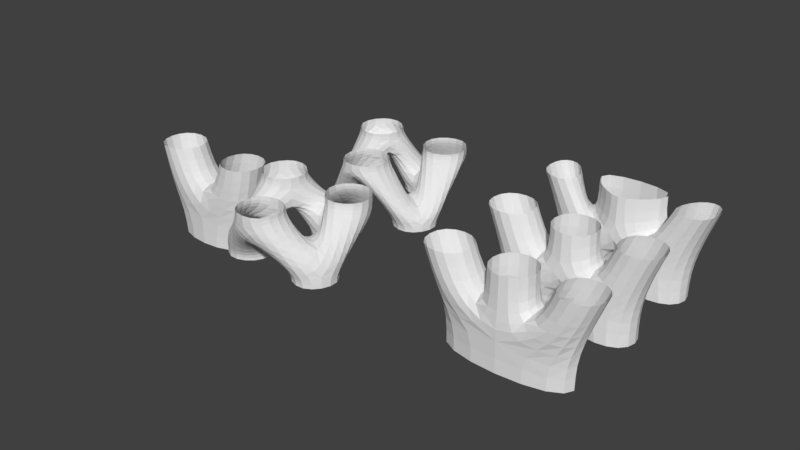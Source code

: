# Source: split.blend  (saved by Blender 2.79.0; exported with 4.5.12 LTS)
import bpy
from mathutils import Matrix  # noqa: F401  (used for matrix-valued properties, if any)

bpy.ops.wm.read_factory_settings(use_empty=True)
scene = bpy.context.scene
scene.name = 'Scene'

# ---- collections
col_collection_1 = bpy.data.collections.new('Collection 1'); scene.collection.children.link(col_collection_1)
col_collection_2 = bpy.data.collections.new('Collection 2'); scene.collection.children.link(col_collection_2)
col_collection_2.hide_render = True
col_collection_2.hide_viewport = True

# ---- world
world_world = bpy.data.worlds.new('World'); scene.world = world_world
world_world.color = (0.05088, 0.05088, 0.05088)
world_world.use_sun_shadow = False
world_world.sun_shadow_jitter_overblur = 0.0
world_world.cycles.sampling_method = 'MANUAL'

# ---- meshes
me_2_3_uneven = bpy.data.meshes.new('2-3-uneven')
me_2_3_uneven.from_pydata([(-1.5, 0.0, 0.0), (-1.5, 0.0, -1.0), (0.2475, 0.0, 0.0), (-0.2475, 0.0, 0.0), (0.2475, 0.0, 1.0), (-0.2475, 0.0, 1.0), (-1.9, 0.0, 1.0), (-0.9, 0.0, 1.0), (-1.5, 1.0, 0.0), (-1.5, 1.0, -1.0), (1.224, 1.0, 0.0), (-1.224, 1.0, 0.0), (1.224, 1.0, 1.0), (-1.224, 1.0, 1.0), (-1.9, 1.0, 1.0), (-1.29, 1.0, 1.0), (1.5, 0.0, -1.0), (1.5, 0.0, 0.0), (1.5, 1.0, -1.0), (1.5, 1.0, 0.0), (0.9, 0.0, 1.0), (1.29, 1.0, 1.0), (1.9, 0.0, 1.0), (1.9, 1.0, 1.0), (0.0, 0.0, 0.0), (0.0, 1.0, 0.0), (0.2, 0.0, -1.0), (-0.2, 1.0, -1.0), (-0.2, 0.0, -1.0), (0.2, 1.0, -1.0)], [], [(25, 27, 9, 8, 11), (3, 24, 2, 4, 5), (0, 3, 7, 6), (11, 13, 12, 10, 25), (8, 14, 15, 11), (6, 14, 8, 0), (0, 8, 9, 1), (5, 13, 11, 3), (17, 19, 23, 22), (3, 11, 15, 7), (2, 10, 12, 4), (16, 18, 19, 17), (26, 16, 17, 2, 24), (10, 2, 20, 21), (19, 10, 21, 23), (2, 17, 22, 20), (1, 28, 24, 3, 0), (10, 19, 18, 29, 25), (24, 25, 29, 26), (25, 24, 28, 27)])
me_2_3_uneven.use_remesh_preserve_volume = False
me_2_3_uneven.use_remesh_preserve_attributes = False
me_2_3_uneven.use_mirror_vertex_groups = False
me_2_3_uneven.update()
me_split_3_3_nonflat_b = bpy.data.meshes.new('split-3-3-nonflat-b')
me_split_3_3_nonflat_b.from_pydata([(-0.5, 0.5, 0.0), (-0.5, 1.5, 0.0), (-1.549, -0.317, 0.0), (0.5, 0.5, -0.2), (1.049, -1.183, -0.2), (0.183, -0.683, -0.2), (-0.683, -0.183, 1.0), (-0.183, 0.683, 1.0), (-1.549, 0.317, 1.0), (-1.049, 1.183, 1.0), (-0.433, 0.25, 1.0), (-1.299, 0.75, 1.0), (-0.683, -0.183, 1.2), (-0.183, 0.683, 1.2), (-1.549, 0.317, 1.2), (-1.049, 1.183, 1.2), (1.549, -0.317, 0.0), (0.683, 0.183, 0.0), (0.5, 1.5, -0.2), (1.299, -0.75, 0.0), (0.683, 0.183, -0.2), (-2.384e-07, 1.5, 0.0), (0.183, 0.683, 1.0), (0.683, -0.183, 1.0), (1.049, 1.183, 1.0), (1.549, 0.317, 1.0), (0.433, 0.25, 1.0), (1.299, 0.75, 1.0), (0.183, 0.683, 1.2), (0.683, -0.183, 1.2), (1.049, 1.183, 1.2), (1.549, 0.317, 1.2), (-0.183, -0.683, 0.0), (0.183, -0.683, 0.0), (1.049, -1.183, 0.0), (0.433, -0.25, 0.0), (1.549, -0.317, -0.2), (0.5, -0.5, 1.0), (-0.5, -0.5, 1.0), (0.5, -1.5, 1.0), (-0.5, -1.5, 1.0), (-5.96e-08, -0.5, 1.0), (-1.192e-07, -1.5, 1.0), (0.5, -0.5, 1.2), (-0.5, -0.5, 1.2), (0.5, -1.5, 1.2), (-0.5, -1.5, 1.2), (-0.5, 0.5, -0.2), (0.5, 0.5, 0.0), (0.5, 1.5, 0.0), (0.0, 0.5, 0.0), (-0.5, 1.5, -0.2), (-0.683, 0.183, -0.2), (-1.549, -0.317, -0.2), (-1.049, -1.183, 0.0), (-1.299, -0.75, 0.0), (-0.183, -0.683, -0.2), (-0.683, 0.183, 0.0), (-0.433, -0.25, 0.0), (-1.049, -1.183, -0.2)], [], [(11, 0, 50, 10), (21, 7, 10, 50), (1, 9, 7, 21), (0, 11, 9, 1), (10, 58, 57, 11), (55, 58, 10, 6), (55, 6, 8, 2), (2, 8, 11, 57), (7, 9, 15, 13), (8, 6, 12, 14), (27, 17, 35, 26), (19, 23, 26, 35), (11, 8, 14, 15, 9), (16, 25, 23, 19), (6, 10, 7, 13, 12), (17, 27, 25, 16), (26, 50, 48, 27), (21, 50, 26, 22), (21, 22, 24, 49), (49, 24, 27, 48), (23, 25, 31, 29), (24, 22, 28, 30), (27, 24, 30, 31, 25), (22, 26, 23, 29, 28), (42, 32, 58, 41), (55, 38, 41, 58), (54, 40, 38, 55), (32, 42, 40, 54), (41, 35, 33, 42), (19, 35, 41, 37), (19, 37, 39, 34), (34, 39, 42, 33), (38, 40, 46, 44), (39, 37, 43, 45), (42, 39, 45, 46, 40), (37, 41, 38, 44, 43), (49, 48, 3, 18), (21, 49, 18, 51, 1), (17, 16, 36, 20), (19, 34, 4, 36, 16), (0, 1, 51, 47), (34, 33, 5, 4), (33, 35, 17, 20, 5), (48, 50, 0, 47, 3), (2, 57, 52, 53), (55, 2, 53, 59, 54), (32, 54, 59, 56), (57, 58, 32, 56, 52)])
me_split_3_3_nonflat_b.use_remesh_preserve_volume = False
me_split_3_3_nonflat_b.use_remesh_preserve_attributes = False
me_split_3_3_nonflat_b.use_mirror_vertex_groups = False
me_split_3_3_nonflat_b.update()
me_3_3_nonflat = bpy.data.meshes.new('3-3-nonflat')
me_3_3_nonflat.from_pydata([(-0.5, 0.5, 0.0), (-0.5, 1.5, 0.0), (-1.549, -0.317, 0.0), (0.5, 0.5, -0.2), (1.049, -1.183, -0.2), (0.183, -0.683, -0.2), (-0.683, -0.183, 1.0), (-0.183, 0.683, 1.0), (-1.549, 0.317, 1.0), (-1.049, 1.183, 1.0), (-0.433, 0.25, 0.5), (-1.299, 0.75, 0.5), (-0.683, -0.183, 1.2), (-0.183, 0.683, 1.2), (-1.549, 0.317, 1.2), (-1.049, 1.183, 1.2), (1.549, -0.317, 0.0), (0.683, 0.183, 0.0), (0.5, 1.5, -0.2), (1.299, -0.75, 0.5), (0.683, 0.183, -0.2), (-2.384e-07, 1.5, 0.5), (0.183, 0.683, 1.0), (0.683, -0.183, 1.0), (1.049, 1.183, 1.0), (1.549, 0.317, 1.0), (0.433, 0.25, 0.5), (1.299, 0.75, 0.5), (0.183, 0.683, 1.2), (0.683, -0.183, 1.2), (1.049, 1.183, 1.2), (1.549, 0.317, 1.2), (-0.183, -0.683, 0.0), (0.183, -0.683, 0.0), (1.049, -1.183, 0.0), (0.433, -0.25, 0.5), (1.549, -0.317, -0.2), (0.5, -0.5, 1.0), (-0.5, -0.5, 1.0), (0.5, -1.5, 1.0), (-0.5, -1.5, 1.0), (-5.96e-08, -0.5, 0.5), (-1.192e-07, -1.5, 0.5), (0.5, -0.5, 1.2), (-0.5, -0.5, 1.2), (0.5, -1.5, 1.2), (-0.5, -1.5, 1.2), (-0.5, 0.5, -0.2), (0.5, 0.5, 0.0), (0.5, 1.5, 0.0), (0.0, 0.5, 0.5), (-0.5, 1.5, -0.2), (-0.683, 0.183, -0.2), (-1.549, -0.317, -0.2), (-1.049, -1.183, 0.0), (-1.299, -0.75, 0.5), (-0.183, -0.683, -0.2), (-0.683, 0.183, 0.0), (-0.433, -0.25, 0.5), (-1.049, -1.183, -0.2)], [], [(11, 0, 50, 10), (21, 7, 10, 50), (1, 9, 7, 21), (0, 11, 9, 1), (10, 58, 57, 11), (55, 58, 10, 6), (55, 6, 8, 2), (2, 8, 11, 57), (7, 9, 15, 13), (8, 6, 12, 14), (27, 17, 35, 26), (19, 23, 26, 35), (11, 8, 14, 15, 9), (16, 25, 23, 19), (6, 10, 7, 13, 12), (17, 27, 25, 16), (26, 50, 48, 27), (21, 50, 26, 22), (21, 22, 24, 49), (49, 24, 27, 48), (23, 25, 31, 29), (24, 22, 28, 30), (27, 24, 30, 31, 25), (22, 26, 23, 29, 28), (42, 32, 58, 41), (55, 38, 41, 58), (54, 40, 38, 55), (32, 42, 40, 54), (41, 35, 33, 42), (19, 35, 41, 37), (19, 37, 39, 34), (34, 39, 42, 33), (38, 40, 46, 44), (39, 37, 43, 45), (42, 39, 45, 46, 40), (37, 41, 38, 44, 43), (49, 48, 3, 18), (21, 49, 18, 51, 1), (17, 16, 36, 20), (19, 34, 4, 36, 16), (0, 1, 51, 47), (34, 33, 5, 4), (33, 35, 17, 20, 5), (48, 50, 0, 47, 3), (2, 57, 52, 53), (55, 2, 53, 59, 54), (32, 54, 59, 56), (57, 58, 32, 56, 52)])
me_3_3_nonflat.use_remesh_preserve_volume = False
me_3_3_nonflat.use_remesh_preserve_attributes = False
me_3_3_nonflat.use_mirror_vertex_groups = False
me_3_3_nonflat.update()
me_1_3 = bpy.data.meshes.new('1-3')
me_1_3.from_pydata([(-1.5, 0.0, 0.0), (-1.5, 0.0, -1.0), (0.5, 0.0, 0.0), (-0.5, 0.0, 0.0), (0.5, 0.0, 1.0), (-0.5, 0.0, 1.0), (-1.9, 0.0, 1.0), (-0.9, 0.0, 1.0), (-1.5, 1.0, 0.0), (-1.5, 1.0, -1.0), (0.5, 1.0, 0.0), (-0.5, 1.0, 0.0), (0.5, 1.0, 1.0), (-0.5, 1.0, 1.0), (-1.9, 1.0, 1.0), (-0.9, 1.0, 1.0), (1.5, 0.0, -1.0), (1.5, 0.0, 0.0), (1.5, 1.0, -1.0), (1.5, 1.0, 0.0), (0.9, 0.0, 1.0), (0.9, 1.0, 1.0), (1.9, 0.0, 1.0), (1.9, 1.0, 1.0)], [], [(10, 19, 18, 9, 8, 11), (3, 2, 4, 5), (0, 3, 7, 6), (11, 13, 12, 10), (8, 14, 15, 11), (6, 14, 8, 0), (0, 8, 9, 1), (5, 13, 11, 3), (17, 19, 23, 22), (3, 11, 15, 7), (2, 10, 12, 4), (16, 18, 19, 17), (1, 16, 17, 2, 3, 0), (10, 2, 20, 21), (19, 10, 21, 23), (2, 17, 22, 20)])
me_1_3.use_remesh_preserve_volume = False
me_1_3.use_remesh_preserve_attributes = False
me_1_3.use_mirror_vertex_groups = False
me_1_3.update()
me_2_3 = bpy.data.meshes.new('2-3')
me_2_3.from_pydata([(-1.5, 0.0, 0.0), (-1.5, 0.0, -1.0), (0.5, 0.0, 0.0), (-0.5, 0.0, 0.0), (0.5, 0.0, 1.0), (-0.5, 0.0, 1.0), (-1.9, 0.0, 1.0), (-0.9, 0.0, 1.0), (-1.5, 1.0, 0.0), (-1.5, 1.0, -1.0), (0.5, 1.0, 0.0), (-0.5, 1.0, 0.0), (0.5, 1.0, 1.0), (-0.5, 1.0, 1.0), (-1.9, 1.0, 1.0), (-0.9, 1.0, 1.0), (1.5, 0.0, -1.0), (1.5, 0.0, 0.0), (1.5, 1.0, -1.0), (1.5, 1.0, 0.0), (0.9, 0.0, 1.0), (0.9, 1.0, 1.0), (1.9, 0.0, 1.0), (1.9, 1.0, 1.0), (0.0, 0.0, 0.0), (0.0, 1.0, 0.0), (0.2, 0.0, -1.0), (-0.2, 1.0, -1.0), (-0.2, 0.0, -1.0), (0.2, 1.0, -1.0)], [], [(25, 27, 9, 8, 11), (3, 24, 2, 4, 5), (0, 3, 7, 6), (11, 13, 12, 10, 25), (8, 14, 15, 11), (6, 14, 8, 0), (0, 8, 9, 1), (5, 13, 11, 3), (17, 19, 23, 22), (3, 11, 15, 7), (2, 10, 12, 4), (16, 18, 19, 17), (26, 16, 17, 2, 24), (10, 2, 20, 21), (19, 10, 21, 23), (2, 17, 22, 20), (1, 28, 24, 3, 0), (10, 19, 18, 29, 25), (24, 25, 29, 26), (25, 24, 28, 27)])
me_2_3.use_remesh_preserve_volume = False
me_2_3.use_remesh_preserve_attributes = False
me_2_3.use_mirror_vertex_groups = False
me_2_3.update()
me_1_2 = bpy.data.meshes.new('1-2')
me_1_2.from_pydata([(-1.192, 0.0, 0.0), (-1.0, 0.0, -1.0), (1.0, 0.0, -1.0), (1.192, 0.0, 0.0), (0.0, 0.0, 0.0), (1.4, 0.0, 1.0), (0.4, 0.0, 1.0), (-1.4, 0.0, 1.0), (-0.4, 0.0, 1.0), (-1.192, 1.0, 0.0), (-1.0, 1.0, -1.0), (1.0, 1.0, -1.0), (1.192, 1.0, 0.0), (0.0, 1.0, 0.0), (1.4, 1.0, 1.0), (0.4, 1.0, 1.0), (-1.4, 1.0, 1.0), (-0.4, 1.0, 1.0)], [], [(2, 3, 4, 0, 1), (4, 3, 5, 6), (0, 4, 8, 7), (11, 10, 9, 13, 12), (13, 15, 14, 12), (9, 16, 17, 13), (7, 16, 9, 0), (0, 9, 10, 1), (6, 15, 13, 4), (2, 11, 12, 3), (4, 13, 17, 8), (3, 12, 14, 5)])
me_1_2.use_remesh_preserve_volume = False
me_1_2.use_remesh_preserve_attributes = False
me_1_2.use_mirror_vertex_groups = False
me_1_2.update()
me_swiss = bpy.data.meshes.new('swiss')
me_swiss.from_pydata([(0.4278, -0.3269, -0.6747), (0.8835, -0.3475, -0.5867), (-1.022, 0.07069, -0.1002), (-0.9175, 0.1334, 0.2388), (-0.6138, -0.00765, 0.6181), (-0.045, -0.2082, 0.4451), (-0.5899, -0.2099, -0.3695), (-0.6085, -0.2759, -0.6933), (-1.007, -0.1904, -0.9291), (-0.1203, -0.2763, -1.471), (-0.4864, -0.1169, -1.717), (-0.3893, -0.1431, -1.839), (1.046, -0.1629, 1.003), (0.9092, -0.3252, 0.4428), (0.9972, -0.3407, 0.02641), (0.5846, -0.3248, -0.1787), (-0.2366, -0.2214, -0.1261), (-1.646, 0.06645, 0.279), (-1.226, 0.1334, 0.8688), (-1.293, 0.1476, -2.189), (0.3316, -0.316, -1.76), (1.327, -0.3475, -1.419), (1.463, -0.3436, -1.208), (1.398, -0.3321, -0.6414), (-0.08102, -0.2446, 1.332), (-0.2047, -0.1475, 1.569), (0.1363, 0.0327, 1.619), (0.5354, 0.006131, 0.9521), (-0.9458, 0.05875, 1.055), (-1.13, 0.06631, 1.171), (-0.8578, -0.2536, 1.687), (-0.6319, -0.3743, 1.914), (-1.141, -0.4218, 2.313), (0.5615, 0.2649, 1.685), (0.9188, 0.116, 2.118), (0.5824, -0.2125, 2.427), (-1.643, -0.3375, 2.135), (0.7551, -0.1395, 2.755), (-0.7758, -0.5162, 2.755), (-1.161, -0.4609, 2.503), (0.5007, -0.3252, -1.171), (0.7624, -0.3423, -0.4414), (1.061, -0.3475, -0.3359), (0.7352, -0.3393, -0.9269), (-0.7508, -0.1224, -0.4326), (-0.4883, -0.1592, 1.004), (-0.1798, -0.2353, 0.9701), (-0.5008, -0.2561, 0.02501), (-0.6708, -0.06161, -1.633), (-0.2954, -0.2975, -0.7566), (0.6523, -0.3087, 0.2227), (0.782, -0.183, 0.5789), (0.765, 0.0001484, 0.9323), (0.6197, 0.08639, 1.257), (0.8585, 0.1618, 1.353), (-0.2669, -0.2359, -0.4425), (0.1829, -0.2331, 0.04216), (0.4798, -0.3333, -0.3867), (-0.09636, -0.2885, -0.6238), (0.6168, -0.2973, -0.02565), (-1.38, 0.1334, 0.451), (-1.361, 0.03367, 1.242), (-0.918, 0.1748, -2.541), (-1.136, 0.1748, -2.393), (-1.448, 0.1079, -1.936), (0.9223, -0.3383, -1.592), (1.341, -0.3221, 0.3388), (1.28, -0.3272, 0.2499), (1.282, -0.3419, -0.1446), (1.256, -0.344, -0.4276), (1.319, -0.3379, -0.5816), (0.1391, -0.2409, 0.9528), (0.4039, 0.0848, 1.36), (0.4212, -0.1203, 0.7473), (-0.7493, -0.4661, 2.314), (-1.346, -0.2513, 1.816), (0.2523, -0.1963, 2.423), (0.3547, 0.1415, 1.791), (0.9056, 0.2361, 1.799), (0.7581, -0.02463, 2.182), (1.275, 0.1802, 2.216), (1.144, 0.1271, 2.407), (0.8092, 0.415, -0.2593), (0.6271, 0.4074, -0.8657), (-0.8244, 0.5786, -0.4224), (-0.608, 0.4842, 1.01), (-0.3437, 0.5625, 0.9781), (-0.2887, 0.649, 0.4586), (-0.7166, 0.6043, -0.3551), (0.3439, 0.7263, 1.242), (-0.6552, 0.5236, -0.6839), (0.2875, 0.5917, 0.2963), (0.4892, 0.6925, 0.9193), (0.7421, 0.773, 1.343), (0.152, 0.5216, -0.3055), (-0.1213, 0.6475, 0.07305), (-1.643, 0.3902, 2.135), (0.2897, 0.4155, -1.741), (-1.448, 0.8356, -1.936), (1.274, 0.4174, -0.5711), (1.183, 0.4172, 0.3034), (1.065, 0.413, -0.3335), (-0.1093, 0.5931, 0.9615), (-0.2511, 0.4984, 1.332), (-0.3395, 0.522, 1.56), (0.0691, 0.6774, 0.7534), (-1.13, 0.4607, 1.171), (-0.8576, 0.4036, 1.688), (-0.632, 0.3481, 1.914), (-0.7493, 0.2615, 2.314), (-1.141, 0.3059, 2.313), (0.1584, 0.5451, 2.412), (0.4666, 0.859, 1.675), (0.8291, 0.8979, 1.79), (0.8786, 0.8399, 2.113), (1.269, 0.911, 2.215), (1.144, 0.8548, 2.407), (0.414, 0.4178, -1.122), (0.2583, 0.4534, -0.6179), (0.4765, 0.4786, -0.3622), (0.7141, 0.4034, -0.5121), (-1.032, 0.5987, -0.09813), (-0.9175, 0.5976, 0.2388), (-0.6222, 0.5288, 0.6182), (-0.6872, 0.6201, 0.03843), (0.1995, 0.5791, -0.09431), (0.2056, 0.7815, 1.776), (0.1462, 0.7207, 1.344), (-0.3461, 0.537, -0.7469), (-1.024, 0.5396, -0.9287), (-0.6708, 0.6661, -1.633), (-0.1205, 0.4516, -1.471), (-0.4864, 0.6107, -1.717), (-0.3893, 0.5845, -1.839), (0.4953, 0.584, 0.5863), (0.9736, 0.5519, 0.9945), (0.7069, 0.4334, 0.494), (0.6386, 0.5127, 0.1297), (-0.3856, 0.6119, -0.4316), (-0.4673, 0.6475, -0.1134), (-0.1938, 0.5561, -0.6038), (0.2106, 0.6128, 0.05056), (-1.361, 0.5479, 1.242), (-1.646, 0.5648, 0.279), (-1.38, 0.5976, 0.451), (-1.226, 0.5976, 0.8688), (-1.293, 0.8752, -2.189), (-0.918, 0.9025, -2.541), (-1.136, 0.9025, -2.393), (1.196, 0.4034, -1.345), (1.343, 0.4053, -1.14), (0.817, 0.4079, -1.533), (1.265, 0.4189, 0.3814), (1.024, 0.4278, -0.05059), (1.182, 0.4139, -0.5043), (-0.01665, 0.6678, 1.605), (0.2156, 0.7197, 0.9435), (-0.9569, 0.4592, 1.055), (-1.346, 0.4049, 1.816), (0.7502, 0.7047, 2.182), (0.549, 0.5124, 2.424), (0.755, 0.5882, 2.755), (-0.7758, 0.2114, 2.755), (-1.161, 0.2668, 2.503)], [], [(34, 80, 81), (57, 0, 41), (66, 80, 12), (24, 45, 46), (56, 50, 5), (50, 59, 14), (55, 6, 7), (48, 8, 19), (41, 15, 57), (54, 78, 33), (37, 76, 35), (25, 31, 30), (18, 29, 61), (39, 32, 74), (65, 43, 40), (77, 72, 53), (15, 41, 14), (41, 42, 14), (42, 21, 70), (21, 22, 70), (22, 23, 70), (59, 15, 14), (12, 13, 66), (13, 14, 68), (67, 13, 68), (80, 34, 78), (13, 67, 66), (14, 42, 68), (80, 78, 12), (25, 30, 45), (30, 28, 45), (28, 29, 18), (60, 17, 2), (17, 64, 2), (28, 18, 4), (18, 60, 3), (24, 25, 45), (71, 24, 46), (18, 3, 4), (3, 60, 2), (64, 19, 2), (4, 45, 28), (53, 72, 27), (51, 52, 27), (52, 53, 27), (5, 50, 73), (51, 27, 73), (46, 5, 71), (5, 73, 71), (5, 47, 16), (47, 6, 16), (6, 55, 16), (16, 56, 5), (55, 7, 49), (49, 9, 40), (0, 57, 58), (11, 10, 62), (10, 48, 62), (0, 58, 40), (9, 11, 20), (11, 62, 20), (20, 65, 40), (9, 20, 40), (65, 21, 43), (21, 42, 1), (43, 21, 1), (8, 7, 44), (7, 6, 44), (44, 2, 8), (2, 19, 8), (63, 48, 19), (77, 53, 33), (53, 54, 33), (54, 12, 78), (34, 81, 79), (81, 37, 79), (79, 37, 35), (76, 37, 38), (38, 39, 74), (39, 36, 32), (36, 61, 75), (61, 29, 75), (77, 76, 26), (76, 38, 74), (26, 76, 25), (26, 72, 77), (31, 25, 76), (74, 31, 76), (36, 75, 32), (70, 69, 42), (42, 69, 68), (50, 51, 73), (56, 59, 50), (55, 49, 58), (58, 49, 40), (48, 63, 62), (114, 116, 115), (94, 119, 118), (152, 135, 115), (103, 86, 85), (95, 87, 91), (151, 117, 83), (91, 137, 141), (138, 90, 88), (126, 89, 127), (119, 94, 125), (93, 112, 113), (161, 160, 111), (104, 107, 108), (145, 142, 106), (163, 109, 110), (130, 146, 129), (119, 137, 82), (82, 154, 149), (150, 154, 99), (154, 82, 101), (82, 153, 101), (100, 153, 136), (115, 113, 114), (136, 152, 100), (137, 153, 82), (115, 135, 113), (104, 85, 107), (107, 85, 157), (157, 145, 106), (143, 121, 98), (103, 85, 104), (102, 86, 103), (98, 121, 146), (123, 157, 85), (89, 156, 127), (134, 156, 92), (92, 156, 89), (87, 105, 91), (91, 105, 134), (134, 105, 156), (86, 102, 87), (87, 102, 105), (87, 139, 124), (124, 139, 88), (88, 139, 138), (95, 91, 141), (139, 87, 95), (138, 128, 90), (118, 140, 94), (131, 97, 133), (133, 97, 147), (97, 117, 151), (131, 117, 97), (151, 83, 149), (149, 120, 82), (83, 120, 149), (129, 84, 90), (90, 84, 88), (84, 129, 121), (126, 112, 89), (89, 112, 93), (93, 113, 135), (114, 159, 116), (116, 159, 161), (111, 162, 161), (162, 109, 163), (163, 110, 96), (96, 158, 142), (142, 158, 106), (126, 155, 111), (111, 109, 162), (155, 104, 111), (108, 111, 104), (109, 111, 108), (96, 110, 158), (125, 137, 119), (149, 154, 150), (141, 137, 125), (135, 152, 136), (136, 153, 137), (144, 121, 143), (157, 123, 145), (145, 122, 144), (145, 123, 122), (122, 121, 144), (138, 140, 128), (128, 117, 131), (140, 117, 128), (133, 147, 132), (132, 147, 130), (118, 117, 140), (130, 147, 148), (121, 129, 146), (148, 146, 130), (159, 160, 161), (155, 126, 127), (74, 109, 108, 31), (32, 110, 109, 74), (75, 158, 110, 32), (29, 106, 158, 75), (77, 126, 111, 76), (33, 112, 126, 77), (78, 113, 112, 33), (34, 114, 113, 78), (79, 159, 114, 34), (35, 160, 159, 79), (76, 111, 160, 35), (37, 161, 162, 38), (66, 152, 115, 80), (39, 163, 96, 36), (81, 116, 161, 37), (38, 162, 163, 39), (80, 115, 116, 81), (40, 117, 118, 0), (0, 118, 119, 41), (41, 119, 82, 42), (42, 82, 120, 1), (1, 120, 83, 43), (43, 83, 117, 40), (44, 84, 121, 2), (2, 121, 122, 3), (3, 122, 123, 4), (4, 123, 85, 45), (45, 85, 86, 46), (46, 86, 87, 5), (5, 87, 124, 47), (47, 124, 88, 6), (6, 88, 84, 44), (7, 90, 128, 49), (8, 129, 90, 7), (48, 130, 129, 8), (49, 128, 131, 9), (10, 132, 130, 48), (11, 133, 132, 10), (9, 131, 133, 11), (50, 91, 134, 51), (51, 134, 92, 52), (52, 92, 89, 53), (53, 89, 93, 54), (54, 93, 135, 12), (12, 135, 136, 13), (13, 136, 137, 14), (14, 137, 91, 50), (55, 138, 139, 16), (16, 139, 95, 56), (15, 125, 94, 57), (57, 94, 140, 58), (58, 140, 138, 55), (56, 95, 141, 59), (59, 141, 125, 15), (36, 96, 142, 61), (60, 144, 143, 17), (18, 145, 144, 60), (61, 142, 145, 18), (62, 147, 97, 20), (17, 143, 98, 64), (64, 98, 146, 19), (19, 146, 148, 63), (21, 149, 150, 22), (65, 151, 149, 21), (20, 97, 151, 65), (63, 148, 147, 62), (22, 150, 99, 23), (67, 100, 152, 66), (68, 153, 100, 67), (69, 101, 153, 68), (70, 154, 101, 69), (23, 99, 154, 70), (71, 102, 103, 24), (24, 103, 104, 25), (25, 104, 155, 26), (26, 155, 127, 72), (72, 127, 156, 27), (27, 156, 105, 73), (73, 105, 102, 71), (28, 157, 106, 29), (30, 107, 157, 28), (31, 108, 107, 30)])
me_swiss.use_remesh_preserve_volume = False
me_swiss.use_remesh_preserve_attributes = False
me_swiss.use_mirror_vertex_groups = False
me_swiss.update()

# ---- objects
ob_2_3_uneven = bpy.data.objects.new('2-3-uneven', me_2_3_uneven)
ob_split_3_3_nonflat_b = bpy.data.objects.new('split-3-3-nonflat-b', me_split_3_3_nonflat_b)
ob_3_3_nonflat = bpy.data.objects.new('3-3-nonflat', me_3_3_nonflat)
ob_1_3 = bpy.data.objects.new('1-3', me_1_3)
ob_2_3 = bpy.data.objects.new('2-3', me_2_3)
ob_1_2 = bpy.data.objects.new('1-2', me_1_2)
ob_swiss = bpy.data.objects.new('swiss', me_swiss)

# ---- transforms, parenting, visibility, modifiers, constraints
ob_2_3_uneven.location = (4.7, 4.0, 0.0)
ob_2_3_uneven.lineart.crease_threshold = 0.0
_m = ob_2_3_uneven.modifiers.new('Subsurf', 'SUBSURF')
_m.uv_smooth = 'PRESERVE_CORNERS'
_m.quality = 2
_m.levels = 2
_m.show_only_control_edges = False
ob_split_3_3_nonflat_b.location = (0.0, 3.0, 0.0)
ob_split_3_3_nonflat_b.lineart.crease_threshold = 0.0
_m = ob_split_3_3_nonflat_b.modifiers.new('Subsurf', 'SUBSURF')
_m.uv_smooth = 'PRESERVE_CORNERS'
_m.quality = 2
_m.levels = 2
_m.show_only_control_edges = False
ob_3_3_nonflat.location = (0.0, 0.0, 0.0)
ob_3_3_nonflat.lineart.crease_threshold = 0.0
_m = ob_3_3_nonflat.modifiers.new('Subsurf', 'SUBSURF')
_m.uv_smooth = 'PRESERVE_CORNERS'
_m.quality = 2
_m.levels = 2
_m.show_only_control_edges = False
ob_1_3.location = (4.7, 0.0, 0.0)
ob_1_3.lineart.crease_threshold = 0.0
_m = ob_1_3.modifiers.new('Subsurf', 'SUBSURF')
_m.uv_smooth = 'PRESERVE_CORNERS'
_m.quality = 2
_m.levels = 2
_m.show_only_control_edges = False
ob_2_3.location = (4.7, 2.0, 0.0)
ob_2_3.lineart.crease_threshold = 0.0
_m = ob_2_3.modifiers.new('Subsurf', 'SUBSURF')
_m.uv_smooth = 'PRESERVE_CORNERS'
_m.quality = 2
_m.levels = 2
_m.show_only_control_edges = False
ob_1_2.location = (-3.0, 0.0, 0.0)
ob_1_2.lineart.crease_threshold = 0.0
_m = ob_1_2.modifiers.new('Subsurf', 'SUBSURF')
_m.uv_smooth = 'PRESERVE_CORNERS'
_m.quality = 2
_m.levels = 2
_m.show_only_control_edges = False
ob_swiss.location = (0.0, 0.0, 0.0)
ob_swiss.lineart.crease_threshold = 0.0
_m = ob_swiss.modifiers.new('Subsurf', 'SUBSURF')
_m.uv_smooth = 'PRESERVE_CORNERS'
_m.quality = 2
_m.levels = 2
_m.show_only_control_edges = False

# ---- collection membership
col_collection_1.objects.link(ob_2_3_uneven)
col_collection_1.objects.link(ob_split_3_3_nonflat_b)
col_collection_1.objects.link(ob_3_3_nonflat)
col_collection_1.objects.link(ob_1_3)
col_collection_1.objects.link(ob_2_3)
col_collection_1.objects.link(ob_1_2)
col_collection_2.objects.link(ob_swiss)

# ---- scene / render settings (as saved in the file)
scene.frame_start = 1; scene.frame_end = 250; scene.frame_set(1)
scene.render.engine = 'BLENDER_EEVEE_NEXT'
scene.render.resolution_percentage = 50
scene.render.dither_intensity = 0.0
scene.cycles.use_denoising = False
scene.cycles.samples = 128
scene.cycles.sampling_pattern = 'TABULATED_SOBOL'
scene.cycles.use_adaptive_sampling = False
scene.cycles.use_light_tree = False
scene.cycles.blur_glossy = 0.0
scene.cycles.sample_clamp_indirect = 0.0
scene.view_settings.view_transform = 'Standard'
bpy.context.view_layer.update()

# ---- added for rendering (the .blend has no active camera and no usable light): camera, sun
cam_auto = bpy.data.cameras.new('AutoCamera')
cam_auto.lens = 50.0
cam_auto.sensor_width = 36.0
cam_auto.clip_end = 1000.0
ob_auto_camera = bpy.data.objects.new('AutoCamera', cam_auto)
scene.collection.objects.link(ob_auto_camera)
ob_auto_camera.location = (13.8966, -13.6059, 10.3442)
ob_auto_camera.rotation_euler = (1.09748, -7.21219e-08, 0.694738)
scene.camera = ob_auto_camera
light_auto_sun = bpy.data.lights.new('AutoSun', 'SUN')
light_auto_sun.energy = 3.0
light_auto_sun.angle = 0.0523599
ob_auto_sun = bpy.data.objects.new('AutoSun', light_auto_sun)
scene.collection.objects.link(ob_auto_sun)
ob_auto_sun.rotation_euler = (0.872665, 0.174533, 0.523599)
bpy.context.view_layer.update()
